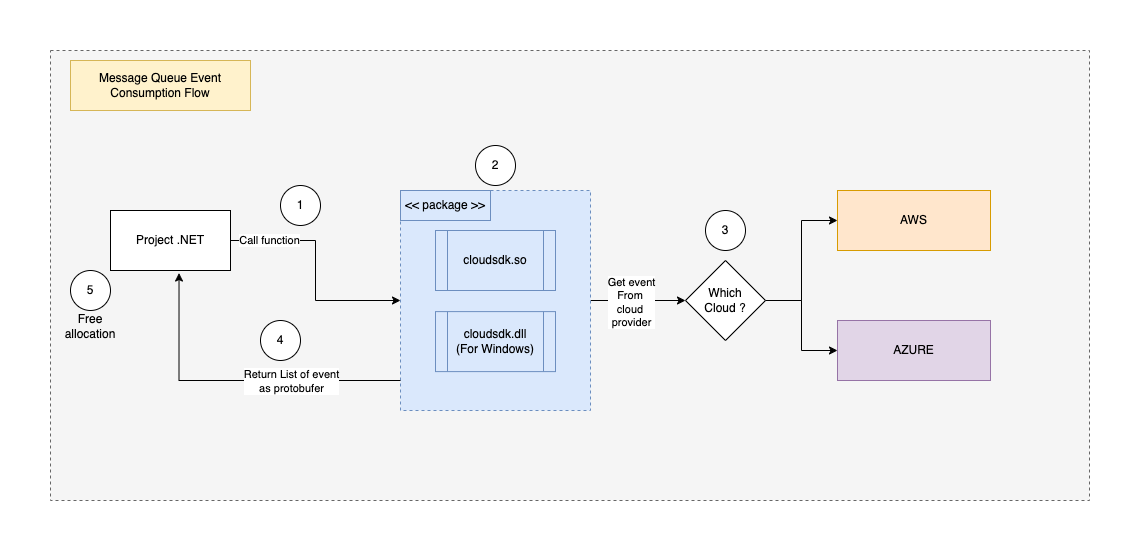

The diagram above was exported from draw.io. Its source (the exported page's mxGraphModel, read from the mxfile embedded in the PNG):
<mxGraphModel dx="1306" dy="835" grid="1" gridSize="10" guides="1" tooltips="1" connect="1" arrows="1" fold="1" page="1" pageScale="1" pageWidth="827" pageHeight="1169" math="0" shadow="0">
  <root>
    <mxCell id="0" />
    <mxCell id="1" parent="0" />
    <mxCell id="guO-NXcLQwmR86OVhGeX-1" value="" style="rounded=0;whiteSpace=wrap;html=1;dashed=1;fillColor=#f5f5f5;fontColor=#333333;strokeColor=#666666;" vertex="1" parent="1">
      <mxGeometry x="40" y="800" width="1039" height="450" as="geometry" />
    </mxCell>
    <mxCell id="guO-NXcLQwmR86OVhGeX-2" value="Message Queue Event Consumption Flow" style="rounded=0;whiteSpace=wrap;html=1;fillColor=#fff2cc;strokeColor=#d6b656;" vertex="1" parent="1">
      <mxGeometry x="60" y="810" width="180" height="50" as="geometry" />
    </mxCell>
    <mxCell id="guO-NXcLQwmR86OVhGeX-3" style="edgeStyle=orthogonalEdgeStyle;rounded=0;orthogonalLoop=1;jettySize=auto;html=1;" edge="1" parent="1" source="guO-NXcLQwmR86OVhGeX-5" target="guO-NXcLQwmR86OVhGeX-8">
      <mxGeometry relative="1" as="geometry" />
    </mxCell>
    <mxCell id="guO-NXcLQwmR86OVhGeX-4" value="Call function" style="edgeLabel;html=1;align=center;verticalAlign=middle;resizable=0;points=[];" vertex="1" connectable="0" parent="guO-NXcLQwmR86OVhGeX-3">
      <mxGeometry x="-0.6739" y="2" relative="1" as="geometry">
        <mxPoint y="1" as="offset" />
      </mxGeometry>
    </mxCell>
    <mxCell id="guO-NXcLQwmR86OVhGeX-5" value="Project .NET" style="rounded=0;whiteSpace=wrap;html=1;" vertex="1" parent="1">
      <mxGeometry x="100" y="960" width="120" height="60" as="geometry" />
    </mxCell>
    <mxCell id="guO-NXcLQwmR86OVhGeX-6" style="edgeStyle=orthogonalEdgeStyle;rounded=0;orthogonalLoop=1;jettySize=auto;html=1;entryX=0;entryY=0.5;entryDx=0;entryDy=0;" edge="1" parent="1" source="guO-NXcLQwmR86OVhGeX-8" target="guO-NXcLQwmR86OVhGeX-17">
      <mxGeometry relative="1" as="geometry" />
    </mxCell>
    <mxCell id="guO-NXcLQwmR86OVhGeX-7" value="Get event&lt;br&gt;From&amp;nbsp;&lt;br&gt;cloud&amp;nbsp;&lt;div&gt;provider&lt;/div&gt;" style="edgeLabel;html=1;align=center;verticalAlign=middle;resizable=0;points=[];" vertex="1" connectable="0" parent="guO-NXcLQwmR86OVhGeX-6">
      <mxGeometry x="-0.1625" relative="1" as="geometry">
        <mxPoint y="1" as="offset" />
      </mxGeometry>
    </mxCell>
    <mxCell id="guO-NXcLQwmR86OVhGeX-8" value="" style="rounded=0;whiteSpace=wrap;html=1;dashed=1;fillColor=#dae8fc;strokeColor=#6c8ebf;" vertex="1" parent="1">
      <mxGeometry x="390" y="940" width="190" height="220" as="geometry" />
    </mxCell>
    <mxCell id="guO-NXcLQwmR86OVhGeX-9" value="cloudsdk.so" style="shape=process;whiteSpace=wrap;html=1;backgroundOutline=1;fillColor=#dae8fc;strokeColor=#6c8ebf;" vertex="1" parent="1">
      <mxGeometry x="425" y="980" width="120" height="60" as="geometry" />
    </mxCell>
    <mxCell id="guO-NXcLQwmR86OVhGeX-10" value="cloudsdk.dll&lt;br&gt;(For Windows)" style="shape=process;whiteSpace=wrap;html=1;backgroundOutline=1;fillColor=#dae8fc;strokeColor=#6c8ebf;" vertex="1" parent="1">
      <mxGeometry x="425" y="1061.1100000000001" width="120" height="60" as="geometry" />
    </mxCell>
    <mxCell id="guO-NXcLQwmR86OVhGeX-11" value="&amp;lt;&amp;lt; package &amp;gt;&amp;gt;" style="text;html=1;align=center;verticalAlign=middle;whiteSpace=wrap;rounded=0;fillColor=#dae8fc;strokeColor=#6c8ebf;" vertex="1" parent="1">
      <mxGeometry x="390" y="940" width="90" height="30" as="geometry" />
    </mxCell>
    <mxCell id="guO-NXcLQwmR86OVhGeX-12" value="1" style="ellipse;whiteSpace=wrap;html=1;aspect=fixed;" vertex="1" parent="1">
      <mxGeometry x="270" y="935" width="40" height="40" as="geometry" />
    </mxCell>
    <mxCell id="guO-NXcLQwmR86OVhGeX-13" value="AWS" style="rounded=0;whiteSpace=wrap;html=1;fillColor=#ffe6cc;strokeColor=#d79b00;" vertex="1" parent="1">
      <mxGeometry x="827" y="940" width="153" height="60" as="geometry" />
    </mxCell>
    <mxCell id="guO-NXcLQwmR86OVhGeX-14" value="AZURE" style="rounded=0;whiteSpace=wrap;html=1;fillColor=#e1d5e7;strokeColor=#9673a6;" vertex="1" parent="1">
      <mxGeometry x="827" y="1070" width="153" height="60" as="geometry" />
    </mxCell>
    <mxCell id="guO-NXcLQwmR86OVhGeX-15" style="edgeStyle=orthogonalEdgeStyle;rounded=0;orthogonalLoop=1;jettySize=auto;html=1;entryX=0;entryY=0.5;entryDx=0;entryDy=0;" edge="1" parent="1" source="guO-NXcLQwmR86OVhGeX-17" target="guO-NXcLQwmR86OVhGeX-13">
      <mxGeometry relative="1" as="geometry" />
    </mxCell>
    <mxCell id="guO-NXcLQwmR86OVhGeX-16" style="edgeStyle=orthogonalEdgeStyle;rounded=0;orthogonalLoop=1;jettySize=auto;html=1;entryX=0;entryY=0.5;entryDx=0;entryDy=0;" edge="1" parent="1" source="guO-NXcLQwmR86OVhGeX-17" target="guO-NXcLQwmR86OVhGeX-14">
      <mxGeometry relative="1" as="geometry" />
    </mxCell>
    <mxCell id="guO-NXcLQwmR86OVhGeX-17" value="Which&lt;br&gt;Cloud ?" style="rhombus;whiteSpace=wrap;html=1;" vertex="1" parent="1">
      <mxGeometry x="675" y="1010" width="80" height="80" as="geometry" />
    </mxCell>
    <mxCell id="guO-NXcLQwmR86OVhGeX-18" value="2" style="ellipse;whiteSpace=wrap;html=1;aspect=fixed;" vertex="1" parent="1">
      <mxGeometry x="465" y="895" width="40" height="40" as="geometry" />
    </mxCell>
    <mxCell id="guO-NXcLQwmR86OVhGeX-19" value="3" style="ellipse;whiteSpace=wrap;html=1;aspect=fixed;" vertex="1" parent="1">
      <mxGeometry x="695" y="960" width="40" height="40" as="geometry" />
    </mxCell>
    <mxCell id="guO-NXcLQwmR86OVhGeX-20" style="edgeStyle=orthogonalEdgeStyle;rounded=0;orthogonalLoop=1;jettySize=auto;html=1;entryX=0.571;entryY=1.042;entryDx=0;entryDy=0;entryPerimeter=0;" edge="1" parent="1" source="guO-NXcLQwmR86OVhGeX-8" target="guO-NXcLQwmR86OVhGeX-5">
      <mxGeometry relative="1" as="geometry">
        <Array as="points">
          <mxPoint x="169" y="1130" />
        </Array>
      </mxGeometry>
    </mxCell>
    <mxCell id="guO-NXcLQwmR86OVhGeX-21" value="Return List of event&lt;br&gt;as protobufer" style="edgeLabel;html=1;align=center;verticalAlign=middle;resizable=0;points=[];" vertex="1" connectable="0" parent="guO-NXcLQwmR86OVhGeX-20">
      <mxGeometry x="-0.0851" relative="1" as="geometry">
        <mxPoint x="40" as="offset" />
      </mxGeometry>
    </mxCell>
    <mxCell id="guO-NXcLQwmR86OVhGeX-22" value="4" style="ellipse;whiteSpace=wrap;html=1;aspect=fixed;" vertex="1" parent="1">
      <mxGeometry x="250" y="1070" width="40" height="40" as="geometry" />
    </mxCell>
    <mxCell id="guO-NXcLQwmR86OVhGeX-23" value="5" style="ellipse;whiteSpace=wrap;html=1;aspect=fixed;" vertex="1" parent="1">
      <mxGeometry x="60" y="1020" width="40" height="40" as="geometry" />
    </mxCell>
    <mxCell id="guO-NXcLQwmR86OVhGeX-24" value="Free allocation" style="text;html=1;align=center;verticalAlign=middle;whiteSpace=wrap;rounded=0;" vertex="1" parent="1">
      <mxGeometry x="50" y="1061.11" width="60" height="30" as="geometry" />
    </mxCell>
  </root>
</mxGraphModel>